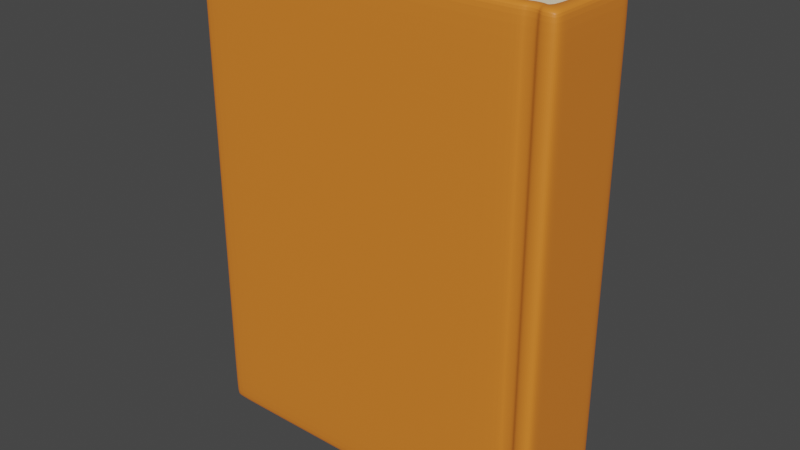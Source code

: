 # Source: ksiazka.blend  (saved by Blender 2.91.10; exported with 4.5.12 LTS)
import bpy
from mathutils import Matrix  # noqa: F401  (used for matrix-valued properties, if any)

bpy.ops.wm.read_factory_settings(use_empty=True)
scene = bpy.context.scene
scene.name = 'Scene'

# ---- collections
col_collection = bpy.data.collections.new('Collection'); scene.collection.children.link(col_collection)

# ---- materials (node trees are filled in below, after node groups)
mat_material_001 = bpy.data.materials.new('Material.001')
mat_material_001.use_transparent_shadow = False
mat_material = bpy.data.materials.new('Material')
mat_material.alpha_threshold = 0.0
mat_material.use_transparent_shadow = False
mat_material.line_color = (0.0, 0.0, 0.0, 1.0)

# ---- material node trees
mat_material_001.use_nodes = True; mat_material_001.node_tree.nodes.clear()
_N = mat_material_001.node_tree.nodes; _L = mat_material_001.node_tree.links
n0 = _N.new('ShaderNodeBsdfPrincipled'); n0.name = 'Principled BSDF'; n0.location = (10, 300)
n0.distribution = 'GGX'
n0.subsurface_method = 'BURLEY'
n0.inputs[0].default_value = (0.8, 0.2206, 0.02485, 1.0)
n0.inputs[3].default_value = 1.45
n0.inputs[27].default_value = (0.0, 0.0, 0.0, 1.0)
n0.inputs[28].default_value = 1.0
n1 = _N.new('ShaderNodeOutputMaterial'); n1.name = 'Material Output'; n1.location = (300, 300)
_L.new(n0.outputs[0], n1.inputs[0])
n1.is_active_output = True
mat_material.use_nodes = True; mat_material.node_tree.nodes.clear()
_N = mat_material.node_tree.nodes; _L = mat_material.node_tree.links
n0 = _N.new('ShaderNodeOutputMaterial'); n0.name = 'Material Output'; n0.location = (300, 300)
n1 = _N.new('ShaderNodeBsdfPrincipled'); n1.name = 'Principled BSDF'; n1.location = (10, 300)
n1.distribution = 'GGX'
n1.subsurface_method = 'BURLEY'
n1.inputs[0].default_value = (1.0, 0.8961, 0.6234, 1.0)
n1.inputs[2].default_value = 0.4
n1.inputs[3].default_value = 1.45
n1.inputs[27].default_value = (0.0, 0.0, 0.0, 1.0)
n1.inputs[28].default_value = 1.0
_L.new(n1.outputs[0], n0.inputs[0])
n0.is_active_output = True

# ---- world
world_world = bpy.data.worlds.new('World'); scene.world = world_world
world_world.use_nodes = True; world_world.node_tree.nodes.clear()
_N = world_world.node_tree.nodes; _L = world_world.node_tree.links
n0 = _N.new('ShaderNodeOutputWorld'); n0.name = 'World Output'; n0.location = (300, 300)
n1 = _N.new('ShaderNodeBackground'); n1.name = 'Background'; n1.location = (10, 300)
n1.inputs[0].default_value = (0.05088, 0.05088, 0.05088, 1.0)
_L.new(n1.outputs[0], n0.inputs[0])
n0.is_active_output = True
world_world.color = (0.05088, 0.05088, 0.05088)
world_world.use_sun_shadow = False
world_world.sun_shadow_jitter_overblur = 0.0

# ---- meshes
me_cube = bpy.data.meshes.new('Cube')
me_cube.from_pydata([(-1.0, 0.1525, -1.0), (-1.0, 0.1525, 1.0), (-1.0, 0.2166, -1.0), (-1.0, 0.2166, 1.0), (0.5023, 0.1525, -1.0), (0.5023, 0.1525, 1.0), (0.5023, 0.2166, -1.0), (0.5023, 0.2166, 1.0), (0.4375, 0.2166, -1.0), (0.4375, 0.2166, 1.0), (0.4375, 0.1525, -1.0), (0.4375, 0.1525, 1.0), (0.5023, 0.01518, 1.0), (0.5023, 0.01518, -1.0), (0.4375, 0.01518, -1.0), (0.4375, 0.01518, 1.0), (-0.9702, 0.2166, -1.0), (-0.9702, 0.1525, 1.0), (-0.9702, 0.2166, 1.0), (-0.9702, 0.1525, -1.0), (-1.0, 0.1525, -0.9585), (-1.0, 0.2166, -0.9585), (0.5023, 0.2166, -0.9585), (0.5023, 0.1525, -0.9585), (0.4375, 0.1525, -0.9585), (0.4375, 0.2166, -0.9585), (0.5023, 0.01518, -0.9585), (0.4375, 0.01518, -0.9585), (-0.9702, 0.2166, -0.9585), (-0.9702, 0.1525, -0.9585), (-1.0, 0.1525, 0.9446), (-1.0, 0.2166, 0.9446), (0.5023, 0.2166, 0.9446), (0.5023, 0.1525, 0.9446), (0.4375, 0.1525, 0.9446), (0.4375, 0.2166, 0.9446), (0.5023, 0.01518, 0.9446), (0.4375, 0.01518, 0.9446), (-0.9702, 0.2166, 0.9446), (-0.9702, 0.1525, 0.9446), (0.3766, 0.2014, 1.0), (0.3766, 0.1373, -1.0), (0.3766, 0.2014, -1.0), (0.3766, 0.1373, 1.0), (0.3766, 0.1373, -0.9585), (0.3766, 0.2014, -0.9585), (0.3766, 0.1373, 0.9446), (0.3766, 0.2014, 0.9446), (0.364, 0.2166, -1.0), (0.364, 0.1525, 1.0), (0.364, 0.1525, -0.9585), (0.364, 0.1525, 0.9446), (0.364, 0.2166, 1.0), (0.364, 0.1525, -1.0), (0.364, 0.2166, -0.9585), (0.364, 0.2166, 0.9446), (0.4328, 0.2014, 1.0), (0.4328, 0.1373, -1.0), (0.4328, 0.2014, -0.9585), (0.4328, 0.2014, 0.9446), (0.4328, 0.2014, -1.0), (0.4328, 0.1373, 1.0), (0.4328, 0.1373, -0.9585), (0.4328, 0.1373, 0.9446), (-1.0, -0.1525, -1.0), (-1.0, -0.1525, 1.0), (-1.0, -0.2166, -1.0), (-1.0, -0.2166, 1.0), (0.5023, -0.1525, -1.0), (0.5023, -0.1525, 1.0), (0.5023, -0.2166, -1.0), (0.5023, -0.2166, 1.0), (0.4375, -0.2166, -1.0), (0.4375, -0.2166, 1.0), (0.4375, -0.1525, -1.0), (0.4375, -0.1525, 1.0), (0.5023, -0.01518, 1.0), (0.5023, -0.01518, -1.0), (0.4375, -0.01518, -1.0), (0.4375, -0.01518, 1.0), (-0.9702, -0.2166, -1.0), (-0.9702, -0.1525, 1.0), (-0.9702, -0.2166, 1.0), (-0.9702, -0.1525, -1.0), (-1.0, -0.1525, -0.9585), (-1.0, -0.2166, -0.9585), (0.5023, -0.2166, -0.9585), (0.5023, -0.1525, -0.9585), (0.4375, -0.1525, -0.9585), (0.4375, -0.2166, -0.9585), (0.5023, -0.01518, -0.9585), (0.4375, -0.01518, -0.9585), (-0.9702, -0.2166, -0.9585), (-0.9702, -0.1525, -0.9585), (-1.0, -0.1525, 0.9446), (-1.0, -0.2166, 0.9446), (0.5023, -0.2166, 0.9446), (0.5023, -0.1525, 0.9446), (0.4375, -0.1525, 0.9446), (0.4375, -0.2166, 0.9446), (0.5023, -0.01518, 0.9446), (0.4375, -0.01518, 0.9446), (-0.9702, -0.2166, 0.9446), (-0.9702, -0.1525, 0.9446), (0.3766, -0.2014, 1.0), (0.3766, -0.1373, -1.0), (0.3766, -0.2014, -1.0), (0.3766, -0.1373, 1.0), (0.3766, -0.1373, -0.9585), (0.3766, -0.2014, -0.9585), (0.3766, -0.1373, 0.9446), (0.3766, -0.2014, 0.9446), (0.364, -0.2166, -1.0), (0.364, -0.1525, 1.0), (0.364, -0.1525, -0.9585), (0.364, -0.1525, 0.9446), (0.364, -0.2166, 1.0), (0.364, -0.1525, -1.0), (0.364, -0.2166, -0.9585), (0.364, -0.2166, 0.9446), (0.4328, -0.2014, 1.0), (0.4328, -0.1373, -1.0), (0.4328, -0.2014, -0.9585), (0.4328, -0.2014, 0.9446), (0.4328, -0.2014, -1.0), (0.4328, -0.1373, 1.0), (0.4328, -0.1373, -0.9585), (0.4328, -0.1373, 0.9446)], [], [(30, 1, 3, 31), (35, 9, 7, 32), (32, 7, 5, 33), (39, 17, 1, 30), (8, 6, 4, 10), (18, 3, 1, 17), (7, 9, 11, 5), (60, 8, 10, 57), (10, 4, 13, 14), (59, 56, 9, 35), (5, 11, 15, 12), (33, 5, 12, 36), (24, 10, 14, 27), (31, 3, 18, 38), (2, 16, 19, 0), (52, 18, 17, 49), (51, 49, 17, 39), (53, 50, 29, 19), (2, 21, 28, 16), (34, 24, 27, 37), (4, 23, 26, 13), (91, 101, 79, 76, 100, 90, 77, 78), (60, 58, 25, 8), (19, 29, 20, 0), (6, 22, 23, 4), (8, 25, 22, 6), (0, 20, 21, 2), (11, 34, 37, 15), (50, 51, 39, 29), (21, 31, 38, 28), (23, 33, 36, 26), (58, 59, 35, 25), (29, 39, 30, 20), (22, 32, 33, 23), (25, 35, 32, 22), (20, 30, 31, 21), (54, 55, 47, 45), (62, 63, 46, 44), (48, 54, 45, 42), (57, 62, 44, 41), (63, 61, 43, 46), (56, 40, 43, 61), (55, 52, 40, 47), (48, 42, 41, 53), (16, 48, 53, 19), (38, 18, 52, 55), (16, 28, 54, 48), (28, 38, 55, 54), (44, 46, 51, 50), (41, 44, 50, 53), (46, 43, 49, 51), (40, 52, 49, 43), (9, 56, 61, 11), (34, 11, 61, 63), (10, 24, 62, 57), (24, 34, 63, 62), (45, 47, 59, 58), (42, 45, 58, 60), (47, 40, 56, 59), (42, 60, 57, 41), (94, 95, 67, 65), (99, 96, 71, 73), (96, 97, 69, 71), (103, 94, 65, 81), (72, 74, 68, 70), (82, 81, 65, 67), (71, 69, 75, 73), (124, 121, 74, 72), (74, 78, 77, 68), (123, 99, 73, 120), (26, 36, 12, 15, 37, 27, 14, 13), (69, 76, 79, 75), (97, 100, 76, 69), (88, 91, 78, 74), (95, 102, 82, 67), (66, 64, 83, 80), (116, 113, 81, 82), (115, 103, 81, 113), (117, 83, 93, 114), (66, 80, 92, 85), (98, 101, 91, 88), (68, 77, 90, 87), (124, 72, 89, 122), (83, 64, 84, 93), (70, 68, 87, 86), (72, 70, 86, 89), (64, 66, 85, 84), (75, 79, 101, 98), (114, 93, 103, 115), (85, 92, 102, 95), (87, 90, 100, 97), (122, 89, 99, 123), (93, 84, 94, 103), (86, 87, 97, 96), (89, 86, 96, 99), (84, 85, 95, 94), (118, 109, 111, 119), (126, 108, 110, 127), (112, 106, 109, 118), (121, 105, 108, 126), (127, 110, 107, 125), (120, 125, 107, 104), (119, 111, 104, 116), (112, 117, 105, 106), (80, 83, 117, 112), (102, 119, 116, 82), (80, 112, 118, 92), (92, 118, 119, 102), (108, 114, 115, 110), (105, 117, 114, 108), (110, 115, 113, 107), (104, 107, 113, 116), (73, 75, 125, 120), (98, 127, 125, 75), (74, 121, 126, 88), (88, 126, 127, 98), (109, 122, 123, 111), (106, 124, 122, 109), (111, 123, 120, 104), (106, 105, 121, 124), (77, 78, 14, 13), (78, 91, 27, 14), (91, 101, 37, 27), (101, 79, 15, 37), (79, 76, 12, 15), (76, 100, 36, 12), (100, 90, 26, 36), (90, 77, 13, 26)])
_uv = me_cube.uv_layers.new(name='UVMap')
_uv.uv.foreach_set('vector', [0.6181, 0.0, 0.625, 0.0, 0.625, 0.25, 0.6181, 0.25, 0.6181, 0.4924, 0.625, 0.4924, 0.625, 0.5, 0.6181, 0.5, 0.6181, 0.5, 0.625, 0.5, 0.625, 0.75, 0.6181, 0.75, 0.6181, 0.995, 0.625, 0.995, 0.625, 1.0, 0.6181, 1.0, 0.3674, 0.5, 0.375, 0.5, 0.375, 0.75, 0.3674, 0.75, 0.87, 0.5, 0.875, 0.5, 0.875, 0.75, 0.87, 0.75, 0.625, 0.5, 0.6326, 0.5, 0.6326, 0.75, 0.625, 0.75, 0.3666, 0.5, 0.3674, 0.5, 0.3674, 0.75, 0.3666, 0.75, 0.3674, 0.75, 0.375, 0.75, 0.375, 0.75, 0.3674, 0.75, 0.6181, 0.4916, 0.625, 0.4916, 0.625, 0.4924, 0.6181, 0.4924, 0.625, 0.75, 0.6326, 0.75, 0.6326, 0.75, 0.625, 0.75, 0.6181, 0.75, 0.625, 0.75, 0.625, 0.75, 0.6181, 0.75, 0.3802, 0.7576, 0.375, 0.7576, 0.375, 0.7576, 0.3802, 0.7576, 0.6181, 0.25, 0.625, 0.25, 0.625, 0.255, 0.6181, 0.255, 0.125, 0.5, 0.13, 0.5, 0.13, 0.75, 0.125, 0.75, 0.6449, 0.5, 0.87, 0.5, 0.87, 0.75, 0.6449, 0.75, 0.6181, 0.7699, 0.625, 0.7699, 0.625, 0.995, 0.6181, 0.995, 0.375, 0.7699, 0.3802, 0.7699, 0.3802, 0.995, 0.375, 0.995, 0.375, 0.25, 0.3802, 0.25, 0.3802, 0.255, 0.375, 0.255, 0.6181, 0.7576, 0.3802, 0.7576, 0.3802, 0.7576, 0.6181, 0.7576, 0.375, 0.75, 0.3802, 0.75, 0.3802, 0.75, 0.375, 0.75, 0.3802, 0.7576, 0.6181, 0.7576, 0.625, 0.7576, 0.625, 0.75, 0.6181, 0.75, 0.3802, 0.75, 0.375, 0.75, 0.375, 0.7576, 0.375, 0.4916, 0.3802, 0.4916, 0.3802, 0.4924, 0.375, 0.4924, 0.375, 0.995, 0.3802, 0.995, 0.3802, 1.0, 0.375, 1.0, 0.375, 0.5, 0.3802, 0.5, 0.3802, 0.75, 0.375, 0.75, 0.375, 0.4924, 0.3802, 0.4924, 0.3802, 0.5, 0.375, 0.5, 0.375, 0.0, 0.3802, 0.0, 0.3802, 0.25, 0.375, 0.25, 0.625, 0.7576, 0.6181, 0.7576, 0.6181, 0.7576, 0.625, 0.7576, 0.3802, 0.7699, 0.6181, 0.7699, 0.6181, 0.995, 0.3802, 0.995, 0.3802, 0.25, 0.6181, 0.25, 0.6181, 0.255, 0.3802, 0.255, 0.3802, 0.75, 0.6181, 0.75, 0.6181, 0.75, 0.3802, 0.75, 0.3802, 0.4916, 0.6181, 0.4916, 0.6181, 0.4924, 0.3802, 0.4924, 0.3802, 0.995, 0.6181, 0.995, 0.6181, 1.0, 0.3802, 1.0, 0.3802, 0.5, 0.6181, 0.5, 0.6181, 0.75, 0.3802, 0.75, 0.3802, 0.4924, 0.6181, 0.4924, 0.6181, 0.5, 0.3802, 0.5, 0.3802, 0.0, 0.6181, 0.0, 0.6181, 0.25, 0.3802, 0.25, 0.3802, 0.4801, 0.6181, 0.4801, 0.6181, 0.4822, 0.3802, 0.4822, 0.3802, 0.7584, 0.6181, 0.7584, 0.6181, 0.7678, 0.3802, 0.7678, 0.375, 0.4801, 0.3802, 0.4801, 0.3802, 0.4822, 0.375, 0.4822, 0.375, 0.7584, 0.3802, 0.7584, 0.3802, 0.7678, 0.375, 0.7678, 0.6181, 0.7584, 0.625, 0.7584, 0.625, 0.7678, 0.6181, 0.7678, 0.6334, 0.5, 0.6428, 0.5, 0.6428, 0.75, 0.6334, 0.75, 0.6181, 0.4801, 0.625, 0.4801, 0.625, 0.4822, 0.6181, 0.4822, 0.3551, 0.5, 0.3572, 0.5, 0.3572, 0.75, 0.3551, 0.75, 0.13, 0.5, 0.3551, 0.5, 0.3551, 0.75, 0.13, 0.75, 0.6181, 0.255, 0.625, 0.255, 0.625, 0.4801, 0.6181, 0.4801, 0.375, 0.255, 0.3802, 0.255, 0.3802, 0.4801, 0.375, 0.4801, 0.3802, 0.255, 0.6181, 0.255, 0.6181, 0.4801, 0.3802, 0.4801, 0.3802, 0.7678, 0.6181, 0.7678, 0.6181, 0.7699, 0.3802, 0.7699, 0.375, 0.7678, 0.3802, 0.7678, 0.3802, 0.7699, 0.375, 0.7699, 0.6181, 0.7678, 0.625, 0.7678, 0.625, 0.7699, 0.6181, 0.7699, 0.6428, 0.5, 0.6449, 0.5, 0.6449, 0.75, 0.6428, 0.75, 0.6326, 0.5, 0.6334, 0.5, 0.6334, 0.75, 0.6326, 0.75, 0.6181, 0.7576, 0.625, 0.7576, 0.625, 0.7584, 0.6181, 0.7584, 0.375, 0.7576, 0.3802, 0.7576, 0.3802, 0.7584, 0.375, 0.7584, 0.3802, 0.7576, 0.6181, 0.7576, 0.6181, 0.7584, 0.3802, 0.7584, 0.3802, 0.4822, 0.6181, 0.4822, 0.6181, 0.4916, 0.3802, 0.4916, 0.375, 0.4822, 0.3802, 0.4822, 0.3802, 0.4916, 0.375, 0.4916, 0.6181, 0.4822, 0.625, 0.4822, 0.625, 0.4916, 0.6181, 0.4916, 0.3572, 0.5, 0.3666, 0.5, 0.3666, 0.75, 0.3572, 0.75, 0.6181, 0.0, 0.6181, 0.25, 0.625, 0.25, 0.625, 0.0, 0.6181, 0.4924, 0.6181, 0.5, 0.625, 0.5, 0.625, 0.4924, 0.6181, 0.5, 0.6181, 0.75, 0.625, 0.75, 0.625, 0.5, 0.6181, 0.995, 0.6181, 1.0, 0.625, 1.0, 0.625, 0.995, 0.3674, 0.5, 0.3674, 0.75, 0.375, 0.75, 0.375, 0.5, 0.87, 0.5, 0.87, 0.75, 0.875, 0.75, 0.875, 0.5, 0.625, 0.5, 0.625, 0.75, 0.6326, 0.75, 0.6326, 0.5, 0.3666, 0.5, 0.3666, 0.75, 0.3674, 0.75, 0.3674, 0.5, 0.3674, 0.75, 0.3674, 0.75, 0.375, 0.75, 0.375, 0.75, 0.6181, 0.4916, 0.6181, 0.4924, 0.625, 0.4924, 0.625, 0.4916, 0.3802, 0.75, 0.6181, 0.75, 0.625, 0.75, 0.625, 0.7576, 0.6181, 0.7576, 0.3802, 0.7576, 0.375, 0.7576, 0.375, 0.75, 0.625, 0.75, 0.625, 0.75, 0.6326, 0.75, 0.6326, 0.75, 0.6181, 0.75, 0.6181, 0.75, 0.625, 0.75, 0.625, 0.75, 0.3802, 0.7576, 0.3802, 0.7576, 0.375, 0.7576, 0.375, 0.7576, 0.6181, 0.25, 0.6181, 0.255, 0.625, 0.255, 0.625, 0.25, 0.125, 0.5, 0.125, 0.75, 0.13, 0.75, 0.13, 0.5, 0.6449, 0.5, 0.6449, 0.75, 0.87, 0.75, 0.87, 0.5, 0.6181, 0.7699, 0.6181, 0.995, 0.625, 0.995, 0.625, 0.7699, 0.375, 0.7699, 0.375, 0.995, 0.3802, 0.995, 0.3802, 0.7699, 0.375, 0.25, 0.375, 0.255, 0.3802, 0.255, 0.3802, 0.25, 0.6181, 0.7576, 0.6181, 0.7576, 0.3802, 0.7576, 0.3802, 0.7576, 0.375, 0.75, 0.375, 0.75, 0.3802, 0.75, 0.3802, 0.75, 0.375, 0.4916, 0.375, 0.4924, 0.3802, 0.4924, 0.3802, 0.4916, 0.375, 0.995, 0.375, 1.0, 0.3802, 1.0, 0.3802, 0.995, 0.375, 0.5, 0.375, 0.75, 0.3802, 0.75, 0.3802, 0.5, 0.375, 0.4924, 0.375, 0.5, 0.3802, 0.5, 0.3802, 0.4924, 0.375, 0.0, 0.375, 0.25, 0.3802, 0.25, 0.3802, 0.0, 0.625, 0.7576, 0.625, 0.7576, 0.6181, 0.7576, 0.6181, 0.7576, 0.3802, 0.7699, 0.3802, 0.995, 0.6181, 0.995, 0.6181, 0.7699, 0.3802, 0.25, 0.3802, 0.255, 0.6181, 0.255, 0.6181, 0.25, 0.3802, 0.75, 0.3802, 0.75, 0.6181, 0.75, 0.6181, 0.75, 0.3802, 0.4916, 0.3802, 0.4924, 0.6181, 0.4924, 0.6181, 0.4916, 0.3802, 0.995, 0.3802, 1.0, 0.6181, 1.0, 0.6181, 0.995, 0.3802, 0.5, 0.3802, 0.75, 0.6181, 0.75, 0.6181, 0.5, 0.3802, 0.4924, 0.3802, 0.5, 0.6181, 0.5, 0.6181, 0.4924, 0.3802, 0.0, 0.3802, 0.25, 0.6181, 0.25, 0.6181, 0.0, 0.3802, 0.4801, 0.3802, 0.4822, 0.6181, 0.4822, 0.6181, 0.4801, 0.3802, 0.7584, 0.3802, 0.7678, 0.6181, 0.7678, 0.6181, 0.7584, 0.375, 0.4801, 0.375, 0.4822, 0.3802, 0.4822, 0.3802, 0.4801, 0.375, 0.7584, 0.375, 0.7678, 0.3802, 0.7678, 0.3802, 0.7584, 0.6181, 0.7584, 0.6181, 0.7678, 0.625, 0.7678, 0.625, 0.7584, 0.6334, 0.5, 0.6334, 0.75, 0.6428, 0.75, 0.6428, 0.5, 0.6181, 0.4801, 0.6181, 0.4822, 0.625, 0.4822, 0.625, 0.4801, 0.3551, 0.5, 0.3551, 0.75, 0.3572, 0.75, 0.3572, 0.5, 0.13, 0.5, 0.13, 0.75, 0.3551, 0.75, 0.3551, 0.5, 0.6181, 0.255, 0.6181, 0.4801, 0.625, 0.4801, 0.625, 0.255, 0.375, 0.255, 0.375, 0.4801, 0.3802, 0.4801, 0.3802, 0.255, 0.3802, 0.255, 0.3802, 0.4801, 0.6181, 0.4801, 0.6181, 0.255, 0.3802, 0.7678, 0.3802, 0.7699, 0.6181, 0.7699, 0.6181, 0.7678, 0.375, 0.7678, 0.375, 0.7699, 0.3802, 0.7699, 0.3802, 0.7678, 0.6181, 0.7678, 0.6181, 0.7699, 0.625, 0.7699, 0.625, 0.7678, 0.6428, 0.5, 0.6428, 0.75, 0.6449, 0.75, 0.6449, 0.5, 0.6326, 0.5, 0.6326, 0.75, 0.6334, 0.75, 0.6334, 0.5, 0.6181, 0.7576, 0.6181, 0.7584, 0.625, 0.7584, 0.625, 0.7576, 0.375, 0.7576, 0.375, 0.7584, 0.3802, 0.7584, 0.3802, 0.7576, 0.3802, 0.7576, 0.3802, 0.7584, 0.6181, 0.7584, 0.6181, 0.7576, 0.3802, 0.4822, 0.3802, 0.4916, 0.6181, 0.4916, 0.6181, 0.4822, 0.375, 0.4822, 0.375, 0.4916, 0.3802, 0.4916, 0.3802, 0.4822, 0.6181, 0.4822, 0.6181, 0.4916, 0.625, 0.4916, 0.625, 0.4822, 0.3572, 0.5, 0.3572, 0.75, 0.3666, 0.75, 0.3666, 0.5, 0.375, 0.75, 0.375, 0.7576, 0.375, 0.7576, 0.375, 0.75, 0.375, 0.7576, 0.3802, 0.7576, 0.3802, 0.7576, 0.375, 0.7576, 0.3802, 0.7576, 0.6181, 0.7576, 0.6181, 0.7576, 0.3802, 0.7576, 0.6181, 0.7576, 0.625, 0.7576, 0.625, 0.7576, 0.6181, 0.7576, 0.6326, 0.75, 0.625, 0.75, 0.625, 0.75, 0.6326, 0.75, 0.625, 0.75, 0.6181, 0.75, 0.6181, 0.75, 0.625, 0.75, 0.6181, 0.75, 0.3802, 0.75, 0.3802, 0.75, 0.6181, 0.75, 0.3802, 0.75, 0.375, 0.75, 0.375, 0.75, 0.3802, 0.75])
me_cube.materials.append(mat_material_001)
me_cube.use_remesh_fix_poles = True
me_cube.use_remesh_preserve_attributes = False
me_cube.use_mirror_vertex_groups = False
me_cube.update()
me_cube_001 = bpy.data.meshes.new('Cube.001')
me_cube_001.from_pydata([(-1.0, -1.0, -1.0), (-1.0, -1.0, 1.0), (-1.0, 1.0, -1.0), (-1.0, 1.0, 1.0), (1.0, -1.0, -1.0), (1.0, -1.0, 1.0), (1.0, 1.0, -1.0), (1.0, 1.0, 1.0), (-1.0, -1.0, 0.9843), (-1.0, 1.0, 0.9843), (1.0, 1.0, 0.9843), (1.0, -1.0, 0.9843), (-1.0, 0.9325, -1.0), (-1.0, 0.9325, 1.0), (1.0, 0.9325, -1.0), (1.0, 0.9325, 1.0), (1.0, 0.9325, 0.9843), (-1.0, 0.9325, 0.9843), (-1.0, -0.9445, -1.0), (1.0, -0.9445, 1.0), (1.0, -0.9445, 0.9843), (-1.0, -0.9445, 1.0), (1.0, -0.9445, -1.0), (-1.0, -0.9445, 0.9843), (-1.0, 1.0, -0.9776), (1.0, 1.0, -0.9776), (1.0, -1.0, -0.9776), (-1.0, -1.0, -0.9776), (-1.0, 0.9325, -0.9776), (1.0, 0.9325, -0.9776), (-1.0, -0.9445, -0.9776), (1.0, -0.9445, -0.9776), (-0.9645, 1.0, -1.0), (-0.9645, 1.0, 1.0), (-0.9645, -1.0, -1.0), (-0.9645, -1.0, 1.0), (-0.9645, -1.0, 0.9843), (-0.9645, 1.0, 0.9843), (-0.9645, 0.9325, 1.0), (-0.9645, 0.9325, -1.0), (-0.9645, -0.9445, 1.0), (-0.9645, -0.9445, -1.0), (-0.9645, 1.0, -0.9776), (-0.9645, -1.0, -0.9776), (0.7424, 1.0, 1.0), (0.7424, -1.0, -1.0), (0.7424, 1.0, 0.9843), (0.7424, 0.9325, 1.0), (0.7424, -0.9445, 1.0), (0.7424, 1.0, -0.9776), (0.7424, 1.0, -1.0), (0.7424, -1.0, 1.0), (0.7424, -1.0, 0.9843), (0.7424, 0.9325, -1.0), (0.7424, -0.9445, -1.0), (0.7424, -1.0, -0.9776)], [], [(17, 13, 3, 9), (46, 44, 7, 10), (20, 19, 5, 11), (36, 35, 1, 8), (54, 22, 4, 45), (40, 21, 1, 35), (43, 36, 8, 27), (31, 20, 11, 26), (49, 46, 10, 25), (28, 17, 9, 24), (30, 23, 17, 28), (25, 10, 16, 29), (33, 3, 13, 38), (50, 6, 14, 53), (10, 7, 15, 16), (23, 21, 13, 17), (8, 1, 21, 23), (27, 8, 23, 30), (29, 16, 20, 31), (38, 13, 21, 40), (53, 14, 22, 54), (16, 15, 19, 20), (14, 29, 31, 22), (0, 27, 30, 18), (6, 25, 29, 14), (18, 30, 28, 12), (12, 28, 24, 2), (50, 49, 25, 6), (22, 31, 26, 4), (34, 43, 27, 0), (45, 55, 43, 34), (2, 24, 42, 32), (12, 39, 41, 18), (47, 38, 40, 48), (2, 32, 39, 12), (44, 33, 38, 47), (24, 9, 37, 42), (55, 52, 36, 43), (48, 40, 35, 51), (18, 41, 34, 0), (52, 51, 35, 36), (9, 3, 33, 37), (11, 5, 51, 52), (19, 48, 51, 5), (26, 11, 52, 55), (7, 44, 47, 15), (15, 47, 48, 19), (4, 26, 55, 45), (32, 42, 49, 50), (39, 53, 54, 41), (32, 50, 53, 39), (42, 37, 46, 49), (41, 54, 45, 34), (37, 33, 44, 46)])
_uv = me_cube_001.uv_layers.new(name='UVMap')
_uv.uv.foreach_set('vector', [0.623, 0.2416, 0.625, 0.2416, 0.625, 0.25, 0.623, 0.25, 0.623, 0.4678, 0.625, 0.4678, 0.625, 0.5, 0.623, 0.5, 0.623, 0.7431, 0.625, 0.7431, 0.625, 0.75, 0.623, 0.75, 0.623, 0.9956, 0.625, 0.9956, 0.625, 1.0, 0.623, 1.0, 0.3428, 0.7431, 0.375, 0.7431, 0.375, 0.75, 0.3428, 0.75, 0.8706, 0.7431, 0.875, 0.7431, 0.875, 0.75, 0.8706, 0.75, 0.3778, 0.9956, 0.623, 0.9956, 0.623, 1.0, 0.3778, 1.0, 0.3778, 0.7431, 0.623, 0.7431, 0.623, 0.75, 0.3778, 0.75, 0.3778, 0.4678, 0.623, 0.4678, 0.623, 0.5, 0.3778, 0.5, 0.3778, 0.2416, 0.623, 0.2416, 0.623, 0.25, 0.3778, 0.25, 0.3778, 0.006941, 0.623, 0.00694, 0.623, 0.2416, 0.3778, 0.2416, 0.3778, 0.5, 0.623, 0.5, 0.623, 0.5084, 0.3778, 0.5084, 0.8706, 0.5, 0.875, 0.5, 0.875, 0.5084, 0.8706, 0.5084, 0.3428, 0.5, 0.375, 0.5, 0.375, 0.5084, 0.3428, 0.5084, 0.623, 0.5, 0.625, 0.5, 0.625, 0.5084, 0.623, 0.5084, 0.623, 0.00694, 0.625, 0.00694, 0.625, 0.2416, 0.623, 0.2416, 0.623, 0.0, 0.625, 0.0, 0.625, 0.00694, 0.623, 0.00694, 0.3778, 0.0, 0.623, 0.0, 0.623, 0.00694, 0.3778, 0.006941, 0.3778, 0.5084, 0.623, 0.5084, 0.623, 0.7431, 0.3778, 0.7431, 0.8706, 0.5084, 0.875, 0.5084, 0.875, 0.7431, 0.8706, 0.7431, 0.3428, 0.5084, 0.375, 0.5084, 0.375, 0.7431, 0.3428, 0.7431, 0.623, 0.5084, 0.625, 0.5084, 0.625, 0.7431, 0.623, 0.7431, 0.375, 0.5084, 0.3778, 0.5084, 0.3778, 0.7431, 0.375, 0.7431, 0.375, 0.0, 0.3778, 0.0, 0.3778, 0.006941, 0.375, 0.006941, 0.375, 0.5, 0.3778, 0.5, 0.3778, 0.5084, 0.375, 0.5084, 0.375, 0.006941, 0.3778, 0.006941, 0.3778, 0.2416, 0.375, 0.2416, 0.375, 0.2416, 0.3778, 0.2416, 0.3778, 0.25, 0.375, 0.25, 0.375, 0.4678, 0.3778, 0.4678, 0.3778, 0.5, 0.375, 0.5, 0.375, 0.7431, 0.3778, 0.7431, 0.3778, 0.75, 0.375, 0.75, 0.375, 0.9956, 0.3778, 0.9956, 0.3778, 1.0, 0.375, 1.0, 0.375, 0.7822, 0.3778, 0.7822, 0.3778, 0.9956, 0.375, 0.9956, 0.375, 0.25, 0.3778, 0.25, 0.3778, 0.2544, 0.375, 0.2544, 0.125, 0.5084, 0.1294, 0.5084, 0.1294, 0.7431, 0.125, 0.7431, 0.6572, 0.5084, 0.8706, 0.5084, 0.8706, 0.7431, 0.6572, 0.7431, 0.125, 0.5, 0.1294, 0.5, 0.1294, 0.5084, 0.125, 0.5084, 0.6572, 0.5, 0.8706, 0.5, 0.8706, 0.5084, 0.6572, 0.5084, 0.3778, 0.25, 0.623, 0.25, 0.623, 0.2544, 0.3778, 0.2544, 0.3778, 0.7822, 0.623, 0.7822, 0.623, 0.9956, 0.3778, 0.9956, 0.6572, 0.7431, 0.8706, 0.7431, 0.8706, 0.75, 0.6572, 0.75, 0.125, 0.7431, 0.1294, 0.7431, 0.1294, 0.75, 0.125, 0.75, 0.623, 0.7822, 0.625, 0.7822, 0.625, 0.9956, 0.623, 0.9956, 0.623, 0.25, 0.625, 0.25, 0.625, 0.2544, 0.623, 0.2544, 0.623, 0.75, 0.625, 0.75, 0.625, 0.7822, 0.623, 0.7822, 0.625, 0.7431, 0.6572, 0.7431, 0.6572, 0.75, 0.625, 0.75, 0.3778, 0.75, 0.623, 0.75, 0.623, 0.7822, 0.3778, 0.7822, 0.625, 0.5, 0.6572, 0.5, 0.6572, 0.5084, 0.625, 0.5084, 0.625, 0.5084, 0.6572, 0.5084, 0.6572, 0.7431, 0.625, 0.7431, 0.375, 0.75, 0.3778, 0.75, 0.3778, 0.7822, 0.375, 0.7822, 0.375, 0.2544, 0.3778, 0.2544, 0.3778, 0.4678, 0.375, 0.4678, 0.1294, 0.5084, 0.3428, 0.5084, 0.3428, 0.7431, 0.1294, 0.7431, 0.1294, 0.5, 0.3428, 0.5, 0.3428, 0.5084, 0.1294, 0.5084, 0.3778, 0.2544, 0.623, 0.2544, 0.623, 0.4678, 0.3778, 0.4678, 0.1294, 0.7431, 0.3428, 0.7431, 0.3428, 0.75, 0.1294, 0.75, 0.623, 0.2544, 0.625, 0.2544, 0.625, 0.4678, 0.623, 0.4678])
me_cube_001.materials.append(mat_material)
me_cube_001.use_remesh_fix_poles = True
me_cube_001.use_remesh_preserve_attributes = False
me_cube_001.use_mirror_vertex_groups = False
me_cube_001.update()

# ---- objects
ob_cube = bpy.data.objects.new('Cube', me_cube)
ob_cube_001 = bpy.data.objects.new('Cube.001', me_cube_001)

# ---- transforms, parenting, visibility, modifiers, constraints
ob_cube.location = (0.0, 0.0, 0.0)
ob_cube.lineart.crease_threshold = 0.0
_m = ob_cube.modifiers.new('Subdivision', 'SUBSURF')
_m.uv_smooth = 'PRESERVE_CORNERS'
_m.levels = 3
_m.render_levels = 3
ob_cube_001.location = (-0.2333, 0.0, 0.0)
ob_cube_001.scale = (0.72, 0.1439, 0.9578)
ob_cube_001.lineart.crease_threshold = 0.0
_m = ob_cube_001.modifiers.new('Subdivision', 'SUBSURF')
_m.uv_smooth = 'PRESERVE_CORNERS'
_m.levels = 3
_m.render_levels = 3

# ---- collection membership
col_collection.objects.link(ob_cube)
col_collection.objects.link(ob_cube_001)

# ---- scene / render settings (as saved in the file)
scene.frame_start = 1; scene.frame_end = 250; scene.frame_set(2)
scene.render.engine = 'BLENDER_EEVEE_NEXT'
scene.cycles.use_denoising = False
scene.cycles.samples = 128
scene.cycles.sampling_pattern = 'TABULATED_SOBOL'
scene.cycles.use_adaptive_sampling = False
scene.cycles.use_light_tree = False
scene.view_settings.view_transform = 'Filmic'
bpy.context.view_layer.update()

# ---- added for rendering (the .blend has no active camera and no usable light): camera, sun
cam_auto = bpy.data.cameras.new('AutoCamera')
cam_auto.lens = 50.0
cam_auto.sensor_width = 36.0
cam_auto.clip_end = 1000.0
ob_auto_camera = bpy.data.objects.new('AutoCamera', cam_auto)
scene.collection.objects.link(ob_auto_camera)
ob_auto_camera.location = (2.09996, -2.81857, 1.87904)
ob_auto_camera.rotation_euler = (1.09748, -7.21219e-08, 0.694738)
scene.camera = ob_auto_camera
light_auto_sun = bpy.data.lights.new('AutoSun', 'SUN')
light_auto_sun.energy = 3.0
light_auto_sun.angle = 0.0523599
ob_auto_sun = bpy.data.objects.new('AutoSun', light_auto_sun)
scene.collection.objects.link(ob_auto_sun)
ob_auto_sun.rotation_euler = (0.872665, 0.174533, 0.523599)
bpy.context.view_layer.update()
